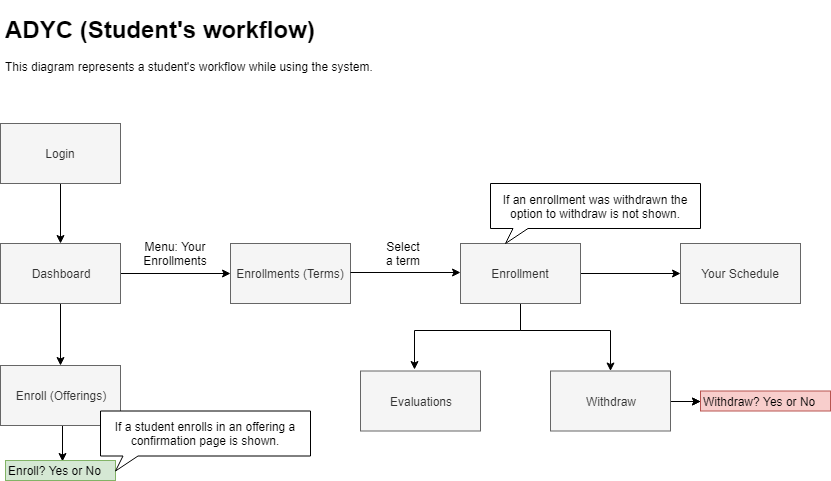

The diagram above was exported from draw.io. Its source (the exported page's mxGraphModel, read from the mxfile embedded in the PNG):
<mxGraphModel dx="914" dy="421" grid="1" gridSize="10" guides="1" tooltips="1" connect="1" arrows="1" fold="1" page="1" pageScale="1" pageWidth="1100" pageHeight="850" math="0" shadow="0">
  <root>
    <mxCell id="OkLyFHnbsTpeEblI4bxs-0" />
    <mxCell id="OkLyFHnbsTpeEblI4bxs-1" parent="OkLyFHnbsTpeEblI4bxs-0" />
    <mxCell id="9RPYvK7ehLq6Bywg7xqi-0" style="edgeStyle=orthogonalEdgeStyle;rounded=0;orthogonalLoop=1;jettySize=auto;html=1;entryX=0.5;entryY=0;entryDx=0;entryDy=0;" edge="1" parent="OkLyFHnbsTpeEblI4bxs-1" source="9RPYvK7ehLq6Bywg7xqi-1" target="9RPYvK7ehLq6Bywg7xqi-3">
      <mxGeometry relative="1" as="geometry" />
    </mxCell>
    <mxCell id="9RPYvK7ehLq6Bywg7xqi-1" value="Login" style="rounded=0;whiteSpace=wrap;html=1;fillColor=#f5f5f5;strokeColor=#666666;fontColor=#333333;" vertex="1" parent="OkLyFHnbsTpeEblI4bxs-1">
      <mxGeometry x="20" y="123" width="120" height="60" as="geometry" />
    </mxCell>
    <mxCell id="9RPYvK7ehLq6Bywg7xqi-2" style="edgeStyle=orthogonalEdgeStyle;rounded=0;orthogonalLoop=1;jettySize=auto;html=1;exitX=1;exitY=0.5;exitDx=0;exitDy=0;entryX=0;entryY=0.5;entryDx=0;entryDy=0;" edge="1" parent="OkLyFHnbsTpeEblI4bxs-1" source="9RPYvK7ehLq6Bywg7xqi-3" target="9RPYvK7ehLq6Bywg7xqi-4">
      <mxGeometry relative="1" as="geometry" />
    </mxCell>
    <mxCell id="FN2C4xyY150Ys00q9qad-4" value="" style="edgeStyle=orthogonalEdgeStyle;rounded=0;orthogonalLoop=1;jettySize=auto;html=1;" edge="1" parent="OkLyFHnbsTpeEblI4bxs-1" source="9RPYvK7ehLq6Bywg7xqi-3" target="FN2C4xyY150Ys00q9qad-3">
      <mxGeometry relative="1" as="geometry" />
    </mxCell>
    <mxCell id="9RPYvK7ehLq6Bywg7xqi-3" value="Dashboard" style="rounded=0;whiteSpace=wrap;html=1;fillColor=#f5f5f5;strokeColor=#666666;fontColor=#333333;" vertex="1" parent="OkLyFHnbsTpeEblI4bxs-1">
      <mxGeometry x="20" y="243" width="120" height="60" as="geometry" />
    </mxCell>
    <mxCell id="9RPYvK7ehLq6Bywg7xqi-4" value="Enrollments (Terms)" style="rounded=0;whiteSpace=wrap;html=1;fillColor=#f5f5f5;strokeColor=#666666;fontColor=#333333;" vertex="1" parent="OkLyFHnbsTpeEblI4bxs-1">
      <mxGeometry x="250" y="243" width="120" height="60" as="geometry" />
    </mxCell>
    <mxCell id="9RPYvK7ehLq6Bywg7xqi-5" value="Menu: Your Enrollments" style="text;html=1;strokeColor=none;fillColor=none;align=center;verticalAlign=middle;whiteSpace=wrap;rounded=0;" vertex="1" parent="OkLyFHnbsTpeEblI4bxs-1">
      <mxGeometry x="175" y="243" width="40" height="20" as="geometry" />
    </mxCell>
    <mxCell id="9RPYvK7ehLq6Bywg7xqi-6" style="edgeStyle=orthogonalEdgeStyle;rounded=0;orthogonalLoop=1;jettySize=auto;html=1;exitX=1;exitY=0.75;exitDx=0;exitDy=0;" edge="1" parent="OkLyFHnbsTpeEblI4bxs-1" source="9RPYvK7ehLq6Bywg7xqi-8" target="9RPYvK7ehLq6Bywg7xqi-11">
      <mxGeometry relative="1" as="geometry">
        <Array as="points">
          <mxPoint x="600" y="273" />
        </Array>
      </mxGeometry>
    </mxCell>
    <mxCell id="9RPYvK7ehLq6Bywg7xqi-7" style="edgeStyle=orthogonalEdgeStyle;rounded=0;orthogonalLoop=1;jettySize=auto;html=1;entryX=0.45;entryY=-0.017;entryDx=0;entryDy=0;entryPerimeter=0;" edge="1" parent="OkLyFHnbsTpeEblI4bxs-1" target="9RPYvK7ehLq6Bywg7xqi-13">
      <mxGeometry relative="1" as="geometry">
        <mxPoint x="540" y="310" as="sourcePoint" />
        <Array as="points">
          <mxPoint x="540" y="330" />
          <mxPoint x="434" y="330" />
        </Array>
      </mxGeometry>
    </mxCell>
    <mxCell id="Ot9yrSnZEZzSSThN2HPS-3" style="edgeStyle=orthogonalEdgeStyle;rounded=0;orthogonalLoop=1;jettySize=auto;html=1;" edge="1" parent="OkLyFHnbsTpeEblI4bxs-1" source="9RPYvK7ehLq6Bywg7xqi-8" target="9RPYvK7ehLq6Bywg7xqi-14">
      <mxGeometry relative="1" as="geometry">
        <Array as="points">
          <mxPoint x="540" y="330" />
          <mxPoint x="630" y="330" />
        </Array>
      </mxGeometry>
    </mxCell>
    <mxCell id="9RPYvK7ehLq6Bywg7xqi-8" value="Enrollment" style="rounded=0;whiteSpace=wrap;html=1;fillColor=#f5f5f5;strokeColor=#666666;fontColor=#333333;" vertex="1" parent="OkLyFHnbsTpeEblI4bxs-1">
      <mxGeometry x="480" y="243" width="120" height="60" as="geometry" />
    </mxCell>
    <mxCell id="9RPYvK7ehLq6Bywg7xqi-9" value="Select a term&lt;br&gt;" style="text;html=1;strokeColor=none;fillColor=none;align=center;verticalAlign=middle;whiteSpace=wrap;rounded=0;" vertex="1" parent="OkLyFHnbsTpeEblI4bxs-1">
      <mxGeometry x="403" y="246" width="40" height="14" as="geometry" />
    </mxCell>
    <mxCell id="9RPYvK7ehLq6Bywg7xqi-10" style="edgeStyle=orthogonalEdgeStyle;rounded=0;orthogonalLoop=1;jettySize=auto;html=1;exitX=1;exitY=0.5;exitDx=0;exitDy=0;entryX=0;entryY=0.5;entryDx=0;entryDy=0;" edge="1" parent="OkLyFHnbsTpeEblI4bxs-1">
      <mxGeometry relative="1" as="geometry">
        <mxPoint x="370" y="272" as="sourcePoint" />
        <mxPoint x="480" y="272" as="targetPoint" />
      </mxGeometry>
    </mxCell>
    <mxCell id="9RPYvK7ehLq6Bywg7xqi-11" value="Your Schedule" style="rounded=0;whiteSpace=wrap;html=1;fillColor=#f5f5f5;strokeColor=#666666;fontColor=#333333;" vertex="1" parent="OkLyFHnbsTpeEblI4bxs-1">
      <mxGeometry x="700" y="243" width="120" height="60" as="geometry" />
    </mxCell>
    <mxCell id="9RPYvK7ehLq6Bywg7xqi-13" value="Evaluations&lt;br&gt;" style="rounded=0;whiteSpace=wrap;html=1;fillColor=#f5f5f5;strokeColor=#666666;fontColor=#333333;" vertex="1" parent="OkLyFHnbsTpeEblI4bxs-1">
      <mxGeometry x="380" y="370.5" width="120" height="60" as="geometry" />
    </mxCell>
    <mxCell id="FN2C4xyY150Ys00q9qad-2" value="" style="edgeStyle=orthogonalEdgeStyle;rounded=0;orthogonalLoop=1;jettySize=auto;html=1;" edge="1" parent="OkLyFHnbsTpeEblI4bxs-1" source="9RPYvK7ehLq6Bywg7xqi-14" target="FN2C4xyY150Ys00q9qad-1">
      <mxGeometry relative="1" as="geometry" />
    </mxCell>
    <mxCell id="9RPYvK7ehLq6Bywg7xqi-14" value="Withdraw&lt;br&gt;" style="rounded=0;whiteSpace=wrap;html=1;fillColor=#f5f5f5;strokeColor=#666666;fontColor=#333333;" vertex="1" parent="OkLyFHnbsTpeEblI4bxs-1">
      <mxGeometry x="570" y="370.5" width="120" height="60" as="geometry" />
    </mxCell>
    <mxCell id="9RPYvK7ehLq6Bywg7xqi-18" value="&lt;h1&gt;ADYC (Student's workflow)&lt;/h1&gt;&lt;p&gt;This diagram represents a student's workflow while using the system.&lt;/p&gt;" style="text;html=1;strokeColor=none;fillColor=none;spacing=5;spacingTop=-20;whiteSpace=wrap;overflow=hidden;rounded=0;" vertex="1" parent="OkLyFHnbsTpeEblI4bxs-1">
      <mxGeometry x="20" y="10" width="620" height="80" as="geometry" />
    </mxCell>
    <mxCell id="Ot9yrSnZEZzSSThN2HPS-1" value="If an enrollment was withdrawn the option to withdraw is not shown." style="whiteSpace=wrap;html=1;shape=mxgraph.basic.rectCallout;dx=30;dy=15;boundedLbl=1;" vertex="1" parent="OkLyFHnbsTpeEblI4bxs-1">
      <mxGeometry x="510" y="183" width="210" height="60" as="geometry" />
    </mxCell>
    <mxCell id="FN2C4xyY150Ys00q9qad-0" style="edgeStyle=orthogonalEdgeStyle;rounded=0;orthogonalLoop=1;jettySize=auto;html=1;exitX=1;exitY=0.5;exitDx=0;exitDy=0;" edge="1" parent="OkLyFHnbsTpeEblI4bxs-1" target="FN2C4xyY150Ys00q9qad-1">
      <mxGeometry relative="1" as="geometry">
        <mxPoint x="700" y="401" as="sourcePoint" />
      </mxGeometry>
    </mxCell>
    <mxCell id="FN2C4xyY150Ys00q9qad-1" value="Withdraw? Yes or No" style="text;html=1;resizable=0;points=[];autosize=1;align=left;verticalAlign=top;spacingTop=-4;fillColor=#f8cecc;strokeColor=#b85450;" vertex="1" parent="OkLyFHnbsTpeEblI4bxs-1">
      <mxGeometry x="720" y="390.5" width="130" height="20" as="geometry" />
    </mxCell>
    <mxCell id="FN2C4xyY150Ys00q9qad-8" style="edgeStyle=orthogonalEdgeStyle;rounded=0;orthogonalLoop=1;jettySize=auto;html=1;exitX=0.5;exitY=1;exitDx=0;exitDy=0;entryX=0.518;entryY=0.05;entryDx=0;entryDy=0;entryPerimeter=0;" edge="1" parent="OkLyFHnbsTpeEblI4bxs-1" source="FN2C4xyY150Ys00q9qad-3" target="FN2C4xyY150Ys00q9qad-5">
      <mxGeometry relative="1" as="geometry" />
    </mxCell>
    <mxCell id="FN2C4xyY150Ys00q9qad-3" value="Enroll (Offerings)" style="rounded=0;whiteSpace=wrap;html=1;fillColor=#f5f5f5;strokeColor=#666666;fontColor=#333333;" vertex="1" parent="OkLyFHnbsTpeEblI4bxs-1">
      <mxGeometry x="20" y="365" width="120" height="60" as="geometry" />
    </mxCell>
    <mxCell id="FN2C4xyY150Ys00q9qad-5" value="Enroll? Yes or No" style="text;html=1;resizable=0;points=[];autosize=1;align=left;verticalAlign=top;spacingTop=-4;fillColor=#d5e8d4;strokeColor=#82b366;" vertex="1" parent="OkLyFHnbsTpeEblI4bxs-1">
      <mxGeometry x="25" y="460" width="110" height="20" as="geometry" />
    </mxCell>
    <mxCell id="FN2C4xyY150Ys00q9qad-11" value="If a student enrolls in an offering a confirmation page is shown." style="whiteSpace=wrap;html=1;shape=mxgraph.basic.rectCallout;dx=30;dy=15;boundedLbl=1;" vertex="1" parent="OkLyFHnbsTpeEblI4bxs-1">
      <mxGeometry x="120" y="410.5" width="210" height="60" as="geometry" />
    </mxCell>
  </root>
</mxGraphModel>